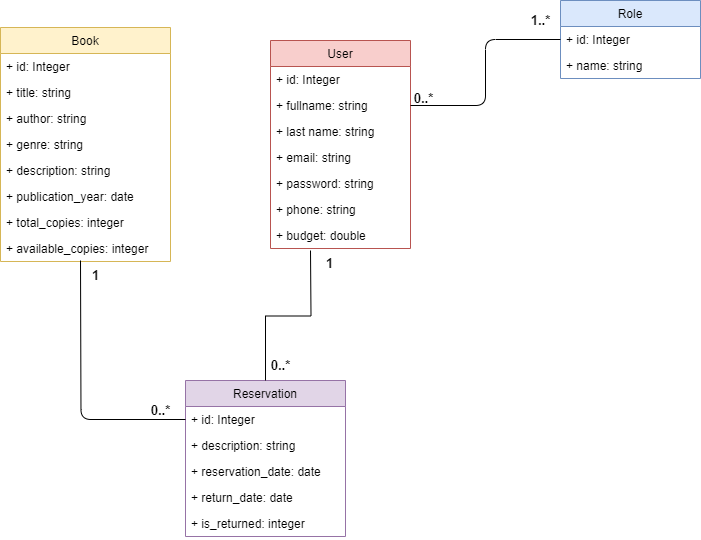

The diagram above was exported from draw.io. Its source (the exported page's mxGraphModel, read from the mxfile embedded in the PNG):
<mxGraphModel dx="1050" dy="534" grid="1" gridSize="10" guides="1" tooltips="1" connect="1" arrows="1" fold="1" page="1" pageScale="1" pageWidth="827" pageHeight="1169" math="0" shadow="0">
  <root>
    <mxCell id="0" />
    <mxCell id="1" parent="0" />
    <mxCell id="WCqyVN5GlVK2iwPABu9Z-1" value="Reservation" style="swimlane;fontStyle=0;childLayout=stackLayout;horizontal=1;startSize=26;horizontalStack=0;resizeParent=1;resizeParentMax=0;resizeLast=0;collapsible=1;marginBottom=0;fillColor=#e1d5e7;strokeColor=#9673a6;" parent="1" vertex="1">
      <mxGeometry x="285" y="400" width="160" height="156" as="geometry" />
    </mxCell>
    <mxCell id="WCqyVN5GlVK2iwPABu9Z-2" value="+ id: Integer" style="text;strokeColor=none;fillColor=none;align=left;verticalAlign=top;spacingLeft=4;spacingRight=4;overflow=hidden;rotatable=0;points=[[0,0.5],[1,0.5]];portConstraint=eastwest;" parent="WCqyVN5GlVK2iwPABu9Z-1" vertex="1">
      <mxGeometry y="26" width="160" height="26" as="geometry" />
    </mxCell>
    <mxCell id="WCqyVN5GlVK2iwPABu9Z-4" value="+ description: string" style="text;strokeColor=none;fillColor=none;align=left;verticalAlign=top;spacingLeft=4;spacingRight=4;overflow=hidden;rotatable=0;points=[[0,0.5],[1,0.5]];portConstraint=eastwest;" parent="WCqyVN5GlVK2iwPABu9Z-1" vertex="1">
      <mxGeometry y="52" width="160" height="26" as="geometry" />
    </mxCell>
    <mxCell id="WCqyVN5GlVK2iwPABu9Z-3" value="+ reservation_date: date" style="text;strokeColor=none;fillColor=none;align=left;verticalAlign=top;spacingLeft=4;spacingRight=4;overflow=hidden;rotatable=0;points=[[0,0.5],[1,0.5]];portConstraint=eastwest;" parent="WCqyVN5GlVK2iwPABu9Z-1" vertex="1">
      <mxGeometry y="78" width="160" height="26" as="geometry" />
    </mxCell>
    <mxCell id="vtA_xJFToJKWQ3jKCFVf-7" value="+ return_date: date" style="text;strokeColor=none;fillColor=none;align=left;verticalAlign=top;spacingLeft=4;spacingRight=4;overflow=hidden;rotatable=0;points=[[0,0.5],[1,0.5]];portConstraint=eastwest;" vertex="1" parent="WCqyVN5GlVK2iwPABu9Z-1">
      <mxGeometry y="104" width="160" height="26" as="geometry" />
    </mxCell>
    <mxCell id="vtA_xJFToJKWQ3jKCFVf-8" value="+ is_returned: integer" style="text;strokeColor=none;fillColor=none;align=left;verticalAlign=top;spacingLeft=4;spacingRight=4;overflow=hidden;rotatable=0;points=[[0,0.5],[1,0.5]];portConstraint=eastwest;" vertex="1" parent="WCqyVN5GlVK2iwPABu9Z-1">
      <mxGeometry y="130" width="160" height="26" as="geometry" />
    </mxCell>
    <mxCell id="WCqyVN5GlVK2iwPABu9Z-9" value="Book" style="swimlane;fontStyle=0;childLayout=stackLayout;horizontal=1;startSize=26;horizontalStack=0;resizeParent=1;resizeParentMax=0;resizeLast=0;collapsible=1;marginBottom=0;fillColor=#fff2cc;strokeColor=#d6b656;" parent="1" vertex="1">
      <mxGeometry x="100" y="47" width="170" height="234" as="geometry" />
    </mxCell>
    <mxCell id="WCqyVN5GlVK2iwPABu9Z-10" value="+ id: Integer" style="text;strokeColor=none;fillColor=none;align=left;verticalAlign=top;spacingLeft=4;spacingRight=4;overflow=hidden;rotatable=0;points=[[0,0.5],[1,0.5]];portConstraint=eastwest;" parent="WCqyVN5GlVK2iwPABu9Z-9" vertex="1">
      <mxGeometry y="26" width="170" height="26" as="geometry" />
    </mxCell>
    <mxCell id="WCqyVN5GlVK2iwPABu9Z-11" value="+ title: string" style="text;strokeColor=none;fillColor=none;align=left;verticalAlign=top;spacingLeft=4;spacingRight=4;overflow=hidden;rotatable=0;points=[[0,0.5],[1,0.5]];portConstraint=eastwest;" parent="WCqyVN5GlVK2iwPABu9Z-9" vertex="1">
      <mxGeometry y="52" width="170" height="26" as="geometry" />
    </mxCell>
    <mxCell id="WCqyVN5GlVK2iwPABu9Z-12" value="+ author: string" style="text;strokeColor=none;fillColor=none;align=left;verticalAlign=top;spacingLeft=4;spacingRight=4;overflow=hidden;rotatable=0;points=[[0,0.5],[1,0.5]];portConstraint=eastwest;" parent="WCqyVN5GlVK2iwPABu9Z-9" vertex="1">
      <mxGeometry y="78" width="170" height="26" as="geometry" />
    </mxCell>
    <mxCell id="WCqyVN5GlVK2iwPABu9Z-14" value="+ genre: string" style="text;strokeColor=none;fillColor=none;align=left;verticalAlign=top;spacingLeft=4;spacingRight=4;overflow=hidden;rotatable=0;points=[[0,0.5],[1,0.5]];portConstraint=eastwest;" parent="WCqyVN5GlVK2iwPABu9Z-9" vertex="1">
      <mxGeometry y="104" width="170" height="26" as="geometry" />
    </mxCell>
    <mxCell id="WCqyVN5GlVK2iwPABu9Z-15" value="+ description: string" style="text;strokeColor=none;fillColor=none;align=left;verticalAlign=top;spacingLeft=4;spacingRight=4;overflow=hidden;rotatable=0;points=[[0,0.5],[1,0.5]];portConstraint=eastwest;" parent="WCqyVN5GlVK2iwPABu9Z-9" vertex="1">
      <mxGeometry y="130" width="170" height="26" as="geometry" />
    </mxCell>
    <mxCell id="vtA_xJFToJKWQ3jKCFVf-3" value="+ publication_year: date" style="text;strokeColor=none;fillColor=none;align=left;verticalAlign=top;spacingLeft=4;spacingRight=4;overflow=hidden;rotatable=0;points=[[0,0.5],[1,0.5]];portConstraint=eastwest;" vertex="1" parent="WCqyVN5GlVK2iwPABu9Z-9">
      <mxGeometry y="156" width="170" height="26" as="geometry" />
    </mxCell>
    <mxCell id="vtA_xJFToJKWQ3jKCFVf-4" value="+ total_copies: integer" style="text;strokeColor=none;fillColor=none;align=left;verticalAlign=top;spacingLeft=4;spacingRight=4;overflow=hidden;rotatable=0;points=[[0,0.5],[1,0.5]];portConstraint=eastwest;" vertex="1" parent="WCqyVN5GlVK2iwPABu9Z-9">
      <mxGeometry y="182" width="170" height="26" as="geometry" />
    </mxCell>
    <mxCell id="vtA_xJFToJKWQ3jKCFVf-6" value="+ available_copies: integer" style="text;strokeColor=none;fillColor=none;align=left;verticalAlign=top;spacingLeft=4;spacingRight=4;overflow=hidden;rotatable=0;points=[[0,0.5],[1,0.5]];portConstraint=eastwest;" vertex="1" parent="WCqyVN5GlVK2iwPABu9Z-9">
      <mxGeometry y="208" width="170" height="26" as="geometry" />
    </mxCell>
    <mxCell id="WCqyVN5GlVK2iwPABu9Z-23" value="User" style="swimlane;fontStyle=0;childLayout=stackLayout;horizontal=1;startSize=26;horizontalStack=0;resizeParent=1;resizeParentMax=0;resizeLast=0;collapsible=1;marginBottom=0;fillColor=#f8cecc;strokeColor=#b85450;" parent="1" vertex="1">
      <mxGeometry x="370" y="60" width="140" height="208" as="geometry" />
    </mxCell>
    <mxCell id="WCqyVN5GlVK2iwPABu9Z-24" value="+ id: Integer" style="text;strokeColor=none;fillColor=none;align=left;verticalAlign=top;spacingLeft=4;spacingRight=4;overflow=hidden;rotatable=0;points=[[0,0.5],[1,0.5]];portConstraint=eastwest;" parent="WCqyVN5GlVK2iwPABu9Z-23" vertex="1">
      <mxGeometry y="26" width="140" height="26" as="geometry" />
    </mxCell>
    <mxCell id="WCqyVN5GlVK2iwPABu9Z-25" value="+ fullname: string" style="text;strokeColor=none;fillColor=none;align=left;verticalAlign=top;spacingLeft=4;spacingRight=4;overflow=hidden;rotatable=0;points=[[0,0.5],[1,0.5]];portConstraint=eastwest;" parent="WCqyVN5GlVK2iwPABu9Z-23" vertex="1">
      <mxGeometry y="52" width="140" height="26" as="geometry" />
    </mxCell>
    <mxCell id="WCqyVN5GlVK2iwPABu9Z-26" value="+ last name: string" style="text;strokeColor=none;fillColor=none;align=left;verticalAlign=top;spacingLeft=4;spacingRight=4;overflow=hidden;rotatable=0;points=[[0,0.5],[1,0.5]];portConstraint=eastwest;" parent="WCqyVN5GlVK2iwPABu9Z-23" vertex="1">
      <mxGeometry y="78" width="140" height="26" as="geometry" />
    </mxCell>
    <mxCell id="WCqyVN5GlVK2iwPABu9Z-27" value="+ email: string" style="text;strokeColor=none;fillColor=none;align=left;verticalAlign=top;spacingLeft=4;spacingRight=4;overflow=hidden;rotatable=0;points=[[0,0.5],[1,0.5]];portConstraint=eastwest;" parent="WCqyVN5GlVK2iwPABu9Z-23" vertex="1">
      <mxGeometry y="104" width="140" height="26" as="geometry" />
    </mxCell>
    <mxCell id="WCqyVN5GlVK2iwPABu9Z-28" value="+ password: string" style="text;strokeColor=none;fillColor=none;align=left;verticalAlign=top;spacingLeft=4;spacingRight=4;overflow=hidden;rotatable=0;points=[[0,0.5],[1,0.5]];portConstraint=eastwest;" parent="WCqyVN5GlVK2iwPABu9Z-23" vertex="1">
      <mxGeometry y="130" width="140" height="26" as="geometry" />
    </mxCell>
    <mxCell id="WCqyVN5GlVK2iwPABu9Z-29" value="+ phone: string" style="text;strokeColor=none;fillColor=none;align=left;verticalAlign=top;spacingLeft=4;spacingRight=4;overflow=hidden;rotatable=0;points=[[0,0.5],[1,0.5]];portConstraint=eastwest;" parent="WCqyVN5GlVK2iwPABu9Z-23" vertex="1">
      <mxGeometry y="156" width="140" height="26" as="geometry" />
    </mxCell>
    <mxCell id="WCqyVN5GlVK2iwPABu9Z-30" value="+ budget: double" style="text;strokeColor=none;fillColor=none;align=left;verticalAlign=top;spacingLeft=4;spacingRight=4;overflow=hidden;rotatable=0;points=[[0,0.5],[1,0.5]];portConstraint=eastwest;" parent="WCqyVN5GlVK2iwPABu9Z-23" vertex="1">
      <mxGeometry y="182" width="140" height="26" as="geometry" />
    </mxCell>
    <mxCell id="WCqyVN5GlVK2iwPABu9Z-36" value="Role" style="swimlane;fontStyle=0;childLayout=stackLayout;horizontal=1;startSize=26;horizontalStack=0;resizeParent=1;resizeParentMax=0;resizeLast=0;collapsible=1;marginBottom=0;fillColor=#dae8fc;strokeColor=#6c8ebf;" parent="1" vertex="1">
      <mxGeometry x="660" y="20" width="140" height="78" as="geometry" />
    </mxCell>
    <mxCell id="WCqyVN5GlVK2iwPABu9Z-37" value="+ id: Integer" style="text;strokeColor=none;fillColor=none;align=left;verticalAlign=top;spacingLeft=4;spacingRight=4;overflow=hidden;rotatable=0;points=[[0,0.5],[1,0.5]];portConstraint=eastwest;" parent="WCqyVN5GlVK2iwPABu9Z-36" vertex="1">
      <mxGeometry y="26" width="140" height="26" as="geometry" />
    </mxCell>
    <mxCell id="WCqyVN5GlVK2iwPABu9Z-38" value="+ name: string" style="text;strokeColor=none;fillColor=none;align=left;verticalAlign=top;spacingLeft=4;spacingRight=4;overflow=hidden;rotatable=0;points=[[0,0.5],[1,0.5]];portConstraint=eastwest;" parent="WCqyVN5GlVK2iwPABu9Z-36" vertex="1">
      <mxGeometry y="52" width="140" height="26" as="geometry" />
    </mxCell>
    <mxCell id="WCqyVN5GlVK2iwPABu9Z-46" style="edgeStyle=orthogonalEdgeStyle;orthogonalLoop=1;jettySize=auto;html=1;exitX=1;exitY=0.5;exitDx=0;exitDy=0;entryX=0;entryY=0.5;entryDx=0;entryDy=0;rounded=1;endArrow=none;endFill=0;" parent="1" source="WCqyVN5GlVK2iwPABu9Z-25" target="WCqyVN5GlVK2iwPABu9Z-37" edge="1">
      <mxGeometry relative="1" as="geometry" />
    </mxCell>
    <mxCell id="WCqyVN5GlVK2iwPABu9Z-49" value="1..*" style="text;html=1;align=center;verticalAlign=middle;resizable=0;points=[];autosize=1;strokeColor=none;fontStyle=1;fontSize=13;" parent="1" vertex="1">
      <mxGeometry x="620" y="25" width="40" height="30" as="geometry" />
    </mxCell>
    <mxCell id="WCqyVN5GlVK2iwPABu9Z-50" value="0..*" style="text;html=1;align=center;verticalAlign=middle;resizable=0;points=[];autosize=1;strokeColor=none;fontStyle=1;fontSize=13;" parent="1" vertex="1">
      <mxGeometry x="503" y="103" width="40" height="30" as="geometry" />
    </mxCell>
    <mxCell id="WCqyVN5GlVK2iwPABu9Z-59" value="1" style="text;html=1;align=center;verticalAlign=middle;resizable=0;points=[];autosize=1;strokeColor=none;fontStyle=1;fontSize=13;" parent="1" vertex="1">
      <mxGeometry x="414" y="268" width="30" height="30" as="geometry" />
    </mxCell>
    <mxCell id="WCqyVN5GlVK2iwPABu9Z-60" value="0..*" style="text;html=1;align=center;verticalAlign=middle;resizable=0;points=[];autosize=1;strokeColor=none;fontStyle=1;fontSize=13;" parent="1" vertex="1">
      <mxGeometry x="360" y="370" width="40" height="30" as="geometry" />
    </mxCell>
    <mxCell id="WCqyVN5GlVK2iwPABu9Z-61" value="0..*" style="text;html=1;align=center;verticalAlign=middle;resizable=0;points=[];autosize=1;strokeColor=none;fontStyle=1;fontSize=13;" parent="1" vertex="1">
      <mxGeometry x="240" y="415" width="40" height="30" as="geometry" />
    </mxCell>
    <mxCell id="WCqyVN5GlVK2iwPABu9Z-62" value="1" style="text;html=1;align=center;verticalAlign=middle;resizable=0;points=[];autosize=1;strokeColor=none;fontStyle=1;fontSize=13;" parent="1" vertex="1">
      <mxGeometry x="180" y="280" width="30" height="30" as="geometry" />
    </mxCell>
    <mxCell id="WCqyVN5GlVK2iwPABu9Z-73" style="edgeStyle=orthogonalEdgeStyle;rounded=1;orthogonalLoop=1;jettySize=auto;html=1;exitX=0;exitY=0.5;exitDx=0;exitDy=0;endArrow=none;endFill=0;" parent="1" source="WCqyVN5GlVK2iwPABu9Z-2" edge="1">
      <mxGeometry relative="1" as="geometry">
        <mxPoint x="180" y="280" as="targetPoint" />
      </mxGeometry>
    </mxCell>
    <mxCell id="WCqyVN5GlVK2iwPABu9Z-94" style="edgeStyle=orthogonalEdgeStyle;rounded=0;orthogonalLoop=1;jettySize=auto;html=1;endArrow=none;endFill=0;" parent="1" source="WCqyVN5GlVK2iwPABu9Z-1" edge="1">
      <mxGeometry relative="1" as="geometry">
        <mxPoint x="410" y="270" as="targetPoint" />
      </mxGeometry>
    </mxCell>
  </root>
</mxGraphModel>